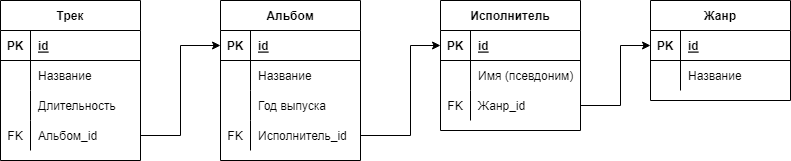

The diagram above was exported from draw.io. Its source (the exported page's mxGraphModel, read from the mxfile embedded in the PNG):
<mxGraphModel dx="1108" dy="-719" grid="1" gridSize="10" guides="1" tooltips="1" connect="1" arrows="1" fold="1" page="1" pageScale="1" pageWidth="827" pageHeight="1169" math="0" shadow="0">
  <root>
    <mxCell id="0" />
    <mxCell id="1" parent="0" />
    <mxCell id="NMeKVhxHf-NOdS-RS3_R-298" value="Трек" style="shape=table;startSize=30;container=1;collapsible=1;childLayout=tableLayout;fixedRows=1;rowLines=0;fontStyle=1;align=center;resizeLast=1;" vertex="1" parent="1">
      <mxGeometry x="20" y="1500" width="140" height="160" as="geometry" />
    </mxCell>
    <mxCell id="NMeKVhxHf-NOdS-RS3_R-299" value="" style="shape=tableRow;horizontal=0;startSize=0;swimlaneHead=0;swimlaneBody=0;fillColor=none;collapsible=0;dropTarget=0;points=[[0,0.5],[1,0.5]];portConstraint=eastwest;top=0;left=0;right=0;bottom=1;" vertex="1" parent="NMeKVhxHf-NOdS-RS3_R-298">
      <mxGeometry y="30" width="140" height="30" as="geometry" />
    </mxCell>
    <mxCell id="NMeKVhxHf-NOdS-RS3_R-300" value="PK" style="shape=partialRectangle;connectable=0;fillColor=none;top=0;left=0;bottom=0;right=0;fontStyle=1;overflow=hidden;" vertex="1" parent="NMeKVhxHf-NOdS-RS3_R-299">
      <mxGeometry width="30" height="30" as="geometry">
        <mxRectangle width="30" height="30" as="alternateBounds" />
      </mxGeometry>
    </mxCell>
    <mxCell id="NMeKVhxHf-NOdS-RS3_R-301" value="id" style="shape=partialRectangle;connectable=0;fillColor=none;top=0;left=0;bottom=0;right=0;align=left;spacingLeft=6;fontStyle=5;overflow=hidden;" vertex="1" parent="NMeKVhxHf-NOdS-RS3_R-299">
      <mxGeometry x="30" width="110" height="30" as="geometry">
        <mxRectangle width="110" height="30" as="alternateBounds" />
      </mxGeometry>
    </mxCell>
    <mxCell id="NMeKVhxHf-NOdS-RS3_R-302" value="" style="shape=tableRow;horizontal=0;startSize=0;swimlaneHead=0;swimlaneBody=0;fillColor=none;collapsible=0;dropTarget=0;points=[[0,0.5],[1,0.5]];portConstraint=eastwest;top=0;left=0;right=0;bottom=0;" vertex="1" parent="NMeKVhxHf-NOdS-RS3_R-298">
      <mxGeometry y="60" width="140" height="30" as="geometry" />
    </mxCell>
    <mxCell id="NMeKVhxHf-NOdS-RS3_R-303" value="" style="shape=partialRectangle;connectable=0;fillColor=none;top=0;left=0;bottom=0;right=0;editable=1;overflow=hidden;" vertex="1" parent="NMeKVhxHf-NOdS-RS3_R-302">
      <mxGeometry width="30" height="30" as="geometry">
        <mxRectangle width="30" height="30" as="alternateBounds" />
      </mxGeometry>
    </mxCell>
    <mxCell id="NMeKVhxHf-NOdS-RS3_R-304" value="Название" style="shape=partialRectangle;connectable=0;fillColor=none;top=0;left=0;bottom=0;right=0;align=left;spacingLeft=6;overflow=hidden;" vertex="1" parent="NMeKVhxHf-NOdS-RS3_R-302">
      <mxGeometry x="30" width="110" height="30" as="geometry">
        <mxRectangle width="110" height="30" as="alternateBounds" />
      </mxGeometry>
    </mxCell>
    <mxCell id="NMeKVhxHf-NOdS-RS3_R-305" value="" style="shape=tableRow;horizontal=0;startSize=0;swimlaneHead=0;swimlaneBody=0;fillColor=none;collapsible=0;dropTarget=0;points=[[0,0.5],[1,0.5]];portConstraint=eastwest;top=0;left=0;right=0;bottom=0;" vertex="1" parent="NMeKVhxHf-NOdS-RS3_R-298">
      <mxGeometry y="90" width="140" height="30" as="geometry" />
    </mxCell>
    <mxCell id="NMeKVhxHf-NOdS-RS3_R-306" value="" style="shape=partialRectangle;connectable=0;fillColor=none;top=0;left=0;bottom=0;right=0;editable=1;overflow=hidden;" vertex="1" parent="NMeKVhxHf-NOdS-RS3_R-305">
      <mxGeometry width="30" height="30" as="geometry">
        <mxRectangle width="30" height="30" as="alternateBounds" />
      </mxGeometry>
    </mxCell>
    <mxCell id="NMeKVhxHf-NOdS-RS3_R-307" value="Длительность" style="shape=partialRectangle;connectable=0;fillColor=none;top=0;left=0;bottom=0;right=0;align=left;spacingLeft=6;overflow=hidden;" vertex="1" parent="NMeKVhxHf-NOdS-RS3_R-305">
      <mxGeometry x="30" width="110" height="30" as="geometry">
        <mxRectangle width="110" height="30" as="alternateBounds" />
      </mxGeometry>
    </mxCell>
    <mxCell id="NMeKVhxHf-NOdS-RS3_R-308" value="" style="shape=tableRow;horizontal=0;startSize=0;swimlaneHead=0;swimlaneBody=0;fillColor=none;collapsible=0;dropTarget=0;points=[[0,0.5],[1,0.5]];portConstraint=eastwest;top=0;left=0;right=0;bottom=0;" vertex="1" parent="NMeKVhxHf-NOdS-RS3_R-298">
      <mxGeometry y="120" width="140" height="30" as="geometry" />
    </mxCell>
    <mxCell id="NMeKVhxHf-NOdS-RS3_R-309" value="FK" style="shape=partialRectangle;connectable=0;fillColor=none;top=0;left=0;bottom=0;right=0;editable=1;overflow=hidden;" vertex="1" parent="NMeKVhxHf-NOdS-RS3_R-308">
      <mxGeometry width="30" height="30" as="geometry">
        <mxRectangle width="30" height="30" as="alternateBounds" />
      </mxGeometry>
    </mxCell>
    <mxCell id="NMeKVhxHf-NOdS-RS3_R-310" value="Альбом_id" style="shape=partialRectangle;connectable=0;fillColor=none;top=0;left=0;bottom=0;right=0;align=left;spacingLeft=6;overflow=hidden;" vertex="1" parent="NMeKVhxHf-NOdS-RS3_R-308">
      <mxGeometry x="30" width="110" height="30" as="geometry">
        <mxRectangle width="110" height="30" as="alternateBounds" />
      </mxGeometry>
    </mxCell>
    <mxCell id="NMeKVhxHf-NOdS-RS3_R-311" value="Альбом" style="shape=table;startSize=30;container=1;collapsible=1;childLayout=tableLayout;fixedRows=1;rowLines=0;fontStyle=1;align=center;resizeLast=1;" vertex="1" parent="1">
      <mxGeometry x="240" y="1500" width="140" height="160" as="geometry" />
    </mxCell>
    <mxCell id="NMeKVhxHf-NOdS-RS3_R-312" value="" style="shape=tableRow;horizontal=0;startSize=0;swimlaneHead=0;swimlaneBody=0;fillColor=none;collapsible=0;dropTarget=0;points=[[0,0.5],[1,0.5]];portConstraint=eastwest;top=0;left=0;right=0;bottom=1;" vertex="1" parent="NMeKVhxHf-NOdS-RS3_R-311">
      <mxGeometry y="30" width="140" height="30" as="geometry" />
    </mxCell>
    <mxCell id="NMeKVhxHf-NOdS-RS3_R-313" value="PK" style="shape=partialRectangle;connectable=0;fillColor=none;top=0;left=0;bottom=0;right=0;fontStyle=1;overflow=hidden;" vertex="1" parent="NMeKVhxHf-NOdS-RS3_R-312">
      <mxGeometry width="30" height="30" as="geometry">
        <mxRectangle width="30" height="30" as="alternateBounds" />
      </mxGeometry>
    </mxCell>
    <mxCell id="NMeKVhxHf-NOdS-RS3_R-314" value="id" style="shape=partialRectangle;connectable=0;fillColor=none;top=0;left=0;bottom=0;right=0;align=left;spacingLeft=6;fontStyle=5;overflow=hidden;" vertex="1" parent="NMeKVhxHf-NOdS-RS3_R-312">
      <mxGeometry x="30" width="110" height="30" as="geometry">
        <mxRectangle width="110" height="30" as="alternateBounds" />
      </mxGeometry>
    </mxCell>
    <mxCell id="NMeKVhxHf-NOdS-RS3_R-315" value="" style="shape=tableRow;horizontal=0;startSize=0;swimlaneHead=0;swimlaneBody=0;fillColor=none;collapsible=0;dropTarget=0;points=[[0,0.5],[1,0.5]];portConstraint=eastwest;top=0;left=0;right=0;bottom=0;" vertex="1" parent="NMeKVhxHf-NOdS-RS3_R-311">
      <mxGeometry y="60" width="140" height="30" as="geometry" />
    </mxCell>
    <mxCell id="NMeKVhxHf-NOdS-RS3_R-316" value="" style="shape=partialRectangle;connectable=0;fillColor=none;top=0;left=0;bottom=0;right=0;editable=1;overflow=hidden;" vertex="1" parent="NMeKVhxHf-NOdS-RS3_R-315">
      <mxGeometry width="30" height="30" as="geometry">
        <mxRectangle width="30" height="30" as="alternateBounds" />
      </mxGeometry>
    </mxCell>
    <mxCell id="NMeKVhxHf-NOdS-RS3_R-317" value="Название" style="shape=partialRectangle;connectable=0;fillColor=none;top=0;left=0;bottom=0;right=0;align=left;spacingLeft=6;overflow=hidden;" vertex="1" parent="NMeKVhxHf-NOdS-RS3_R-315">
      <mxGeometry x="30" width="110" height="30" as="geometry">
        <mxRectangle width="110" height="30" as="alternateBounds" />
      </mxGeometry>
    </mxCell>
    <mxCell id="NMeKVhxHf-NOdS-RS3_R-318" value="" style="shape=tableRow;horizontal=0;startSize=0;swimlaneHead=0;swimlaneBody=0;fillColor=none;collapsible=0;dropTarget=0;points=[[0,0.5],[1,0.5]];portConstraint=eastwest;top=0;left=0;right=0;bottom=0;" vertex="1" parent="NMeKVhxHf-NOdS-RS3_R-311">
      <mxGeometry y="90" width="140" height="30" as="geometry" />
    </mxCell>
    <mxCell id="NMeKVhxHf-NOdS-RS3_R-319" value="" style="shape=partialRectangle;connectable=0;fillColor=none;top=0;left=0;bottom=0;right=0;editable=1;overflow=hidden;" vertex="1" parent="NMeKVhxHf-NOdS-RS3_R-318">
      <mxGeometry width="30" height="30" as="geometry">
        <mxRectangle width="30" height="30" as="alternateBounds" />
      </mxGeometry>
    </mxCell>
    <mxCell id="NMeKVhxHf-NOdS-RS3_R-320" value="Год выпуска" style="shape=partialRectangle;connectable=0;fillColor=none;top=0;left=0;bottom=0;right=0;align=left;spacingLeft=6;overflow=hidden;" vertex="1" parent="NMeKVhxHf-NOdS-RS3_R-318">
      <mxGeometry x="30" width="110" height="30" as="geometry">
        <mxRectangle width="110" height="30" as="alternateBounds" />
      </mxGeometry>
    </mxCell>
    <mxCell id="NMeKVhxHf-NOdS-RS3_R-408" style="shape=tableRow;horizontal=0;startSize=0;swimlaneHead=0;swimlaneBody=0;fillColor=none;collapsible=0;dropTarget=0;points=[[0,0.5],[1,0.5]];portConstraint=eastwest;top=0;left=0;right=0;bottom=0;" vertex="1" parent="NMeKVhxHf-NOdS-RS3_R-311">
      <mxGeometry y="120" width="140" height="30" as="geometry" />
    </mxCell>
    <mxCell id="NMeKVhxHf-NOdS-RS3_R-409" value="FK" style="shape=partialRectangle;connectable=0;fillColor=none;top=0;left=0;bottom=0;right=0;editable=1;overflow=hidden;" vertex="1" parent="NMeKVhxHf-NOdS-RS3_R-408">
      <mxGeometry width="30" height="30" as="geometry">
        <mxRectangle width="30" height="30" as="alternateBounds" />
      </mxGeometry>
    </mxCell>
    <mxCell id="NMeKVhxHf-NOdS-RS3_R-410" value="Исполнитель_id" style="shape=partialRectangle;connectable=0;fillColor=none;top=0;left=0;bottom=0;right=0;align=left;spacingLeft=6;overflow=hidden;" vertex="1" parent="NMeKVhxHf-NOdS-RS3_R-408">
      <mxGeometry x="30" width="110" height="30" as="geometry">
        <mxRectangle width="110" height="30" as="alternateBounds" />
      </mxGeometry>
    </mxCell>
    <mxCell id="NMeKVhxHf-NOdS-RS3_R-327" value="Исполнитель" style="shape=table;startSize=30;container=1;collapsible=1;childLayout=tableLayout;fixedRows=1;rowLines=0;fontStyle=1;align=center;resizeLast=1;" vertex="1" parent="1">
      <mxGeometry x="460" y="1500" width="140" height="130" as="geometry">
        <mxRectangle x="330" y="210" width="120" height="30" as="alternateBounds" />
      </mxGeometry>
    </mxCell>
    <mxCell id="NMeKVhxHf-NOdS-RS3_R-328" value="" style="shape=tableRow;horizontal=0;startSize=0;swimlaneHead=0;swimlaneBody=0;fillColor=none;collapsible=0;dropTarget=0;points=[[0,0.5],[1,0.5]];portConstraint=eastwest;top=0;left=0;right=0;bottom=1;" vertex="1" parent="NMeKVhxHf-NOdS-RS3_R-327">
      <mxGeometry y="30" width="140" height="30" as="geometry" />
    </mxCell>
    <mxCell id="NMeKVhxHf-NOdS-RS3_R-329" value="PK" style="shape=partialRectangle;connectable=0;fillColor=none;top=0;left=0;bottom=0;right=0;fontStyle=1;overflow=hidden;" vertex="1" parent="NMeKVhxHf-NOdS-RS3_R-328">
      <mxGeometry width="30" height="30" as="geometry">
        <mxRectangle width="30" height="30" as="alternateBounds" />
      </mxGeometry>
    </mxCell>
    <mxCell id="NMeKVhxHf-NOdS-RS3_R-330" value="id" style="shape=partialRectangle;connectable=0;fillColor=none;top=0;left=0;bottom=0;right=0;align=left;spacingLeft=6;fontStyle=5;overflow=hidden;" vertex="1" parent="NMeKVhxHf-NOdS-RS3_R-328">
      <mxGeometry x="30" width="110" height="30" as="geometry">
        <mxRectangle width="110" height="30" as="alternateBounds" />
      </mxGeometry>
    </mxCell>
    <mxCell id="NMeKVhxHf-NOdS-RS3_R-331" value="" style="shape=tableRow;horizontal=0;startSize=0;swimlaneHead=0;swimlaneBody=0;fillColor=none;collapsible=0;dropTarget=0;points=[[0,0.5],[1,0.5]];portConstraint=eastwest;top=0;left=0;right=0;bottom=0;" vertex="1" parent="NMeKVhxHf-NOdS-RS3_R-327">
      <mxGeometry y="60" width="140" height="30" as="geometry" />
    </mxCell>
    <mxCell id="NMeKVhxHf-NOdS-RS3_R-332" value="" style="shape=partialRectangle;connectable=0;fillColor=none;top=0;left=0;bottom=0;right=0;editable=1;overflow=hidden;" vertex="1" parent="NMeKVhxHf-NOdS-RS3_R-331">
      <mxGeometry width="30" height="30" as="geometry">
        <mxRectangle width="30" height="30" as="alternateBounds" />
      </mxGeometry>
    </mxCell>
    <mxCell id="NMeKVhxHf-NOdS-RS3_R-333" value="Имя (псевдоним)" style="shape=partialRectangle;connectable=0;fillColor=none;top=0;left=0;bottom=0;right=0;align=left;spacingLeft=6;overflow=hidden;" vertex="1" parent="NMeKVhxHf-NOdS-RS3_R-331">
      <mxGeometry x="30" width="110" height="30" as="geometry">
        <mxRectangle width="110" height="30" as="alternateBounds" />
      </mxGeometry>
    </mxCell>
    <mxCell id="NMeKVhxHf-NOdS-RS3_R-404" style="shape=tableRow;horizontal=0;startSize=0;swimlaneHead=0;swimlaneBody=0;fillColor=none;collapsible=0;dropTarget=0;points=[[0,0.5],[1,0.5]];portConstraint=eastwest;top=0;left=0;right=0;bottom=0;" vertex="1" parent="NMeKVhxHf-NOdS-RS3_R-327">
      <mxGeometry y="90" width="140" height="30" as="geometry" />
    </mxCell>
    <mxCell id="NMeKVhxHf-NOdS-RS3_R-405" value="FK" style="shape=partialRectangle;connectable=0;fillColor=none;top=0;left=0;bottom=0;right=0;editable=1;overflow=hidden;" vertex="1" parent="NMeKVhxHf-NOdS-RS3_R-404">
      <mxGeometry width="30" height="30" as="geometry">
        <mxRectangle width="30" height="30" as="alternateBounds" />
      </mxGeometry>
    </mxCell>
    <mxCell id="NMeKVhxHf-NOdS-RS3_R-406" value="Жанр_id" style="shape=partialRectangle;connectable=0;fillColor=none;top=0;left=0;bottom=0;right=0;align=left;spacingLeft=6;overflow=hidden;" vertex="1" parent="NMeKVhxHf-NOdS-RS3_R-404">
      <mxGeometry x="30" width="110" height="30" as="geometry">
        <mxRectangle width="110" height="30" as="alternateBounds" />
      </mxGeometry>
    </mxCell>
    <mxCell id="NMeKVhxHf-NOdS-RS3_R-340" value="Жанр" style="shape=table;startSize=30;container=1;collapsible=1;childLayout=tableLayout;fixedRows=1;rowLines=0;fontStyle=1;align=center;resizeLast=1;" vertex="1" parent="1">
      <mxGeometry x="670" y="1500" width="140" height="100" as="geometry" />
    </mxCell>
    <mxCell id="NMeKVhxHf-NOdS-RS3_R-341" value="" style="shape=tableRow;horizontal=0;startSize=0;swimlaneHead=0;swimlaneBody=0;fillColor=none;collapsible=0;dropTarget=0;points=[[0,0.5],[1,0.5]];portConstraint=eastwest;top=0;left=0;right=0;bottom=1;" vertex="1" parent="NMeKVhxHf-NOdS-RS3_R-340">
      <mxGeometry y="30" width="140" height="30" as="geometry" />
    </mxCell>
    <mxCell id="NMeKVhxHf-NOdS-RS3_R-342" value="PK" style="shape=partialRectangle;connectable=0;fillColor=none;top=0;left=0;bottom=0;right=0;fontStyle=1;overflow=hidden;" vertex="1" parent="NMeKVhxHf-NOdS-RS3_R-341">
      <mxGeometry width="30" height="30" as="geometry">
        <mxRectangle width="30" height="30" as="alternateBounds" />
      </mxGeometry>
    </mxCell>
    <mxCell id="NMeKVhxHf-NOdS-RS3_R-343" value="id" style="shape=partialRectangle;connectable=0;fillColor=none;top=0;left=0;bottom=0;right=0;align=left;spacingLeft=6;fontStyle=5;overflow=hidden;" vertex="1" parent="NMeKVhxHf-NOdS-RS3_R-341">
      <mxGeometry x="30" width="110" height="30" as="geometry">
        <mxRectangle width="110" height="30" as="alternateBounds" />
      </mxGeometry>
    </mxCell>
    <mxCell id="NMeKVhxHf-NOdS-RS3_R-344" value="" style="shape=tableRow;horizontal=0;startSize=0;swimlaneHead=0;swimlaneBody=0;fillColor=none;collapsible=0;dropTarget=0;points=[[0,0.5],[1,0.5]];portConstraint=eastwest;top=0;left=0;right=0;bottom=0;" vertex="1" parent="NMeKVhxHf-NOdS-RS3_R-340">
      <mxGeometry y="60" width="140" height="30" as="geometry" />
    </mxCell>
    <mxCell id="NMeKVhxHf-NOdS-RS3_R-345" value="" style="shape=partialRectangle;connectable=0;fillColor=none;top=0;left=0;bottom=0;right=0;editable=1;overflow=hidden;" vertex="1" parent="NMeKVhxHf-NOdS-RS3_R-344">
      <mxGeometry width="30" height="30" as="geometry">
        <mxRectangle width="30" height="30" as="alternateBounds" />
      </mxGeometry>
    </mxCell>
    <mxCell id="NMeKVhxHf-NOdS-RS3_R-346" value="Название" style="shape=partialRectangle;connectable=0;fillColor=none;top=0;left=0;bottom=0;right=0;align=left;spacingLeft=6;overflow=hidden;" vertex="1" parent="NMeKVhxHf-NOdS-RS3_R-344">
      <mxGeometry x="30" width="110" height="30" as="geometry">
        <mxRectangle width="110" height="30" as="alternateBounds" />
      </mxGeometry>
    </mxCell>
    <mxCell id="NMeKVhxHf-NOdS-RS3_R-370" style="edgeStyle=orthogonalEdgeStyle;rounded=0;orthogonalLoop=1;jettySize=auto;html=1;entryX=0;entryY=0.5;entryDx=0;entryDy=0;exitX=1;exitY=0.5;exitDx=0;exitDy=0;" edge="1" parent="1" source="NMeKVhxHf-NOdS-RS3_R-308" target="NMeKVhxHf-NOdS-RS3_R-312">
      <mxGeometry relative="1" as="geometry">
        <mxPoint x="230" y="1510" as="sourcePoint" />
      </mxGeometry>
    </mxCell>
    <mxCell id="NMeKVhxHf-NOdS-RS3_R-407" style="edgeStyle=orthogonalEdgeStyle;rounded=0;orthogonalLoop=1;jettySize=auto;html=1;exitX=1;exitY=0.5;exitDx=0;exitDy=0;entryX=0;entryY=0.5;entryDx=0;entryDy=0;" edge="1" parent="1" source="NMeKVhxHf-NOdS-RS3_R-404" target="NMeKVhxHf-NOdS-RS3_R-341">
      <mxGeometry relative="1" as="geometry">
        <Array as="points">
          <mxPoint x="640" y="1605" />
          <mxPoint x="640" y="1545" />
        </Array>
      </mxGeometry>
    </mxCell>
    <mxCell id="NMeKVhxHf-NOdS-RS3_R-411" style="edgeStyle=orthogonalEdgeStyle;rounded=0;orthogonalLoop=1;jettySize=auto;html=1;exitX=1;exitY=0.5;exitDx=0;exitDy=0;entryX=0;entryY=0.5;entryDx=0;entryDy=0;" edge="1" parent="1" target="NMeKVhxHf-NOdS-RS3_R-328">
      <mxGeometry relative="1" as="geometry" />
    </mxCell>
    <mxCell id="NMeKVhxHf-NOdS-RS3_R-412" style="edgeStyle=orthogonalEdgeStyle;rounded=0;orthogonalLoop=1;jettySize=auto;html=1;exitX=1;exitY=0.5;exitDx=0;exitDy=0;entryX=0;entryY=0.5;entryDx=0;entryDy=0;" edge="1" parent="1" target="NMeKVhxHf-NOdS-RS3_R-341">
      <mxGeometry relative="1" as="geometry">
        <Array as="points">
          <mxPoint x="180" y="1695" />
          <mxPoint x="180" y="1855" />
        </Array>
      </mxGeometry>
    </mxCell>
    <mxCell id="NMeKVhxHf-NOdS-RS3_R-413" style="edgeStyle=orthogonalEdgeStyle;rounded=0;orthogonalLoop=1;jettySize=auto;html=1;exitX=1;exitY=0.5;exitDx=0;exitDy=0;entryX=0;entryY=0.5;entryDx=0;entryDy=0;" edge="1" parent="1" source="NMeKVhxHf-NOdS-RS3_R-408" target="NMeKVhxHf-NOdS-RS3_R-328">
      <mxGeometry relative="1" as="geometry">
        <Array as="points">
          <mxPoint x="430" y="1635" />
          <mxPoint x="430" y="1545" />
        </Array>
      </mxGeometry>
    </mxCell>
  </root>
</mxGraphModel>